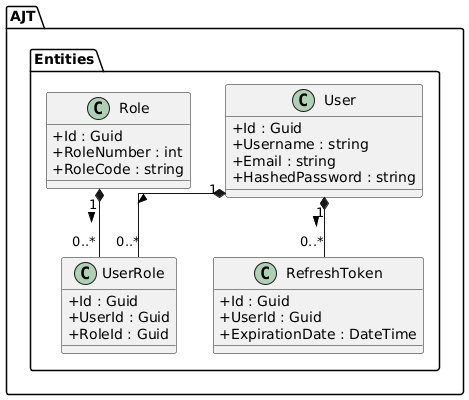

The diagram above was rendered by PlantUML. Its source (embedded in the PNG):
@startuml
skinparam classAttributeIconSize 0
skinparam linetype ortho

package "AJT.Entities" {
    class User {
        + Id : Guid
        + Username : string
        + Email : string
        + HashedPassword : string
    }

    class Role {
        + Id : Guid
        + RoleNumber : int
        + RoleCode : string
    }

    class UserRole {
        + Id : Guid
        + UserId : Guid
        + RoleId : Guid
    }

    class RefreshToken {
        + Id : Guid
        + UserId : Guid
        + ExpirationDate : DateTime
    }

    User "1" *-- "0..*" UserRole : >
    Role "1" *-- "0..*" UserRole : >
    User "1" *-- "0..*" RefreshToken : >
}
@enduml